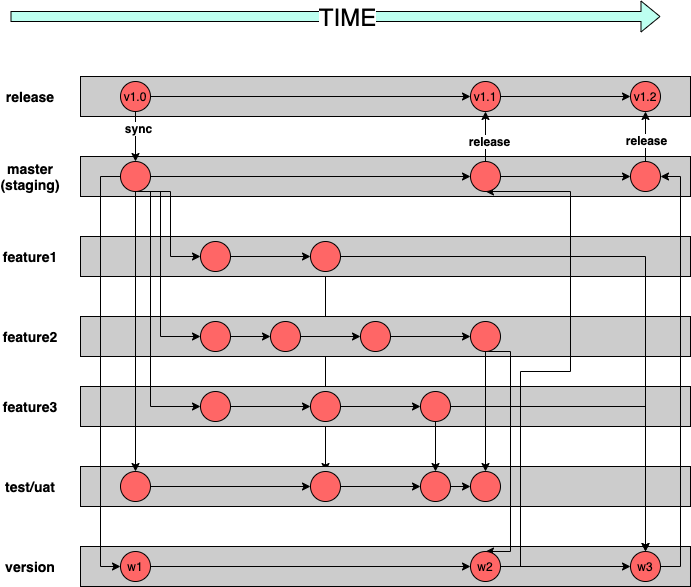

The diagram above was exported from draw.io. Its source (the exported page's mxGraphModel, read from the mxfile embedded in the PNG):
<mxGraphModel dx="1737" dy="1128" grid="1" gridSize="10" guides="1" tooltips="1" connect="1" arrows="1" fold="1" page="1" pageScale="1" pageWidth="850" pageHeight="1100" math="0" shadow="0">
  <root>
    <mxCell id="0" />
    <mxCell id="1" parent="0" />
    <mxCell id="58" style="edgeStyle=orthogonalEdgeStyle;rounded=0;orthogonalLoop=1;jettySize=auto;html=1;exitX=0.5;exitY=1;exitDx=0;exitDy=0;entryX=0.5;entryY=0;entryDx=0;entryDy=0;fillColor=#000000;" edge="1" parent="1" source="22" target="57">
      <mxGeometry relative="1" as="geometry" />
    </mxCell>
    <mxCell id="2" value="" style="rounded=0;whiteSpace=wrap;html=1;fillColor=#CCCCCC;" vertex="1" parent="1">
      <mxGeometry x="100" y="180" width="610" height="40" as="geometry" />
    </mxCell>
    <mxCell id="3" value="" style="rounded=0;whiteSpace=wrap;html=1;fillColor=#CCCCCC;" vertex="1" parent="1">
      <mxGeometry x="100" y="260" width="610" height="40" as="geometry" />
    </mxCell>
    <mxCell id="4" value="" style="rounded=0;whiteSpace=wrap;html=1;fillColor=#CCCCCC;" vertex="1" parent="1">
      <mxGeometry x="100" y="340" width="610" height="40" as="geometry" />
    </mxCell>
    <mxCell id="5" value="" style="rounded=0;whiteSpace=wrap;html=1;fillColor=#CCCCCC;" vertex="1" parent="1">
      <mxGeometry x="100" y="570" width="610" height="40" as="geometry" />
    </mxCell>
    <mxCell id="6" value="&lt;font style=&quot;font-size: 14px&quot;&gt;&lt;b&gt;master&lt;br&gt;(staging)&lt;br&gt;&lt;/b&gt;&lt;/font&gt;" style="text;html=1;strokeColor=none;fillColor=none;align=center;verticalAlign=middle;whiteSpace=wrap;rounded=0;" vertex="1" parent="1">
      <mxGeometry x="30" y="190" width="40" height="20" as="geometry" />
    </mxCell>
    <mxCell id="7" value="&lt;span style=&quot;font-size: 14px&quot;&gt;&lt;b&gt;feature1&lt;/b&gt;&lt;/span&gt;" style="text;html=1;strokeColor=none;fillColor=none;align=center;verticalAlign=middle;whiteSpace=wrap;rounded=0;" vertex="1" parent="1">
      <mxGeometry x="30" y="270" width="40" height="20" as="geometry" />
    </mxCell>
    <mxCell id="8" value="&lt;font style=&quot;font-size: 14px&quot;&gt;&lt;b&gt;feature2&lt;/b&gt;&lt;/font&gt;" style="text;html=1;strokeColor=none;fillColor=none;align=center;verticalAlign=middle;whiteSpace=wrap;rounded=0;" vertex="1" parent="1">
      <mxGeometry x="30" y="350" width="40" height="20" as="geometry" />
    </mxCell>
    <mxCell id="9" value="" style="rounded=0;whiteSpace=wrap;html=1;fillColor=#CCCCCC;" vertex="1" parent="1">
      <mxGeometry x="100" y="100" width="610" height="40" as="geometry" />
    </mxCell>
    <mxCell id="10" value="&lt;font style=&quot;font-size: 14px&quot;&gt;&lt;b&gt;release&lt;/b&gt;&lt;/font&gt;" style="text;html=1;strokeColor=none;fillColor=none;align=center;verticalAlign=middle;whiteSpace=wrap;rounded=0;" vertex="1" parent="1">
      <mxGeometry x="30" y="110" width="40" height="20" as="geometry" />
    </mxCell>
    <mxCell id="18" style="edgeStyle=orthogonalEdgeStyle;rounded=0;orthogonalLoop=1;jettySize=auto;html=1;exitX=0.5;exitY=1;exitDx=0;exitDy=0;entryX=0;entryY=0.5;entryDx=0;entryDy=0;fillColor=#000000;" edge="1" parent="1" source="11" target="13">
      <mxGeometry relative="1" as="geometry">
        <Array as="points">
          <mxPoint x="190" y="215" />
          <mxPoint x="190" y="280" />
        </Array>
      </mxGeometry>
    </mxCell>
    <mxCell id="20" style="edgeStyle=orthogonalEdgeStyle;rounded=0;orthogonalLoop=1;jettySize=auto;html=1;exitX=0.5;exitY=1;exitDx=0;exitDy=0;entryX=0;entryY=0.5;entryDx=0;entryDy=0;fillColor=#000000;" edge="1" parent="1" source="11" target="19">
      <mxGeometry relative="1" as="geometry">
        <Array as="points">
          <mxPoint x="180" y="215" />
          <mxPoint x="180" y="360" />
        </Array>
      </mxGeometry>
    </mxCell>
    <mxCell id="71" style="edgeStyle=orthogonalEdgeStyle;rounded=0;orthogonalLoop=1;jettySize=auto;html=1;exitX=1;exitY=0.5;exitDx=0;exitDy=0;entryX=0;entryY=0.5;entryDx=0;entryDy=0;fillColor=#000000;" edge="1" parent="1" source="11" target="69">
      <mxGeometry relative="1" as="geometry" />
    </mxCell>
    <mxCell id="11" value="" style="ellipse;whiteSpace=wrap;html=1;aspect=fixed;fillColor=#FF6666;" vertex="1" parent="1">
      <mxGeometry x="140" y="185" width="30" height="30" as="geometry" />
    </mxCell>
    <mxCell id="12" value="&lt;font style=&quot;font-size: 14px&quot;&gt;&lt;b&gt;version&lt;/b&gt;&lt;/font&gt;" style="text;html=1;strokeColor=none;fillColor=none;align=center;verticalAlign=middle;whiteSpace=wrap;rounded=0;" vertex="1" parent="1">
      <mxGeometry x="30" y="580" width="40" height="20" as="geometry" />
    </mxCell>
    <mxCell id="23" style="edgeStyle=orthogonalEdgeStyle;rounded=0;orthogonalLoop=1;jettySize=auto;html=1;exitX=1;exitY=0.5;exitDx=0;exitDy=0;fillColor=#000000;" edge="1" parent="1" source="13" target="22">
      <mxGeometry relative="1" as="geometry" />
    </mxCell>
    <mxCell id="13" value="" style="ellipse;whiteSpace=wrap;html=1;aspect=fixed;fillColor=#FF6666;" vertex="1" parent="1">
      <mxGeometry x="220" y="265" width="30" height="30" as="geometry" />
    </mxCell>
    <mxCell id="16" value="" style="shape=flexArrow;endArrow=classic;html=1;fillColor=#BDFFF0;" edge="1" parent="1">
      <mxGeometry width="50" height="50" relative="1" as="geometry">
        <mxPoint x="30" y="40" as="sourcePoint" />
        <mxPoint x="680" y="40" as="targetPoint" />
      </mxGeometry>
    </mxCell>
    <mxCell id="17" value="&lt;font style=&quot;font-size: 24px&quot;&gt;TIME&lt;/font&gt;" style="edgeLabel;html=1;align=center;verticalAlign=middle;resizable=0;points=[];" vertex="1" connectable="0" parent="16">
      <mxGeometry x="-0.545" y="-1" relative="1" as="geometry">
        <mxPoint x="188" y="-1" as="offset" />
      </mxGeometry>
    </mxCell>
    <mxCell id="26" style="edgeStyle=orthogonalEdgeStyle;rounded=0;orthogonalLoop=1;jettySize=auto;html=1;exitX=1;exitY=0.5;exitDx=0;exitDy=0;entryX=0;entryY=0.5;entryDx=0;entryDy=0;fillColor=#000000;" edge="1" parent="1" source="19" target="24">
      <mxGeometry relative="1" as="geometry" />
    </mxCell>
    <mxCell id="19" value="" style="ellipse;whiteSpace=wrap;html=1;aspect=fixed;fillColor=#FF6666;" vertex="1" parent="1">
      <mxGeometry x="220" y="345" width="30" height="30" as="geometry" />
    </mxCell>
    <mxCell id="22" value="" style="ellipse;whiteSpace=wrap;html=1;aspect=fixed;fillColor=#FF6666;" vertex="1" parent="1">
      <mxGeometry x="330" y="265" width="30" height="30" as="geometry" />
    </mxCell>
    <mxCell id="28" style="edgeStyle=orthogonalEdgeStyle;rounded=0;orthogonalLoop=1;jettySize=auto;html=1;exitX=1;exitY=0.5;exitDx=0;exitDy=0;fillColor=#000000;" edge="1" parent="1" source="24" target="25">
      <mxGeometry relative="1" as="geometry" />
    </mxCell>
    <mxCell id="24" value="" style="ellipse;whiteSpace=wrap;html=1;aspect=fixed;fillColor=#FF6666;" vertex="1" parent="1">
      <mxGeometry x="290" y="345" width="30" height="30" as="geometry" />
    </mxCell>
    <mxCell id="46" style="edgeStyle=orthogonalEdgeStyle;rounded=0;orthogonalLoop=1;jettySize=auto;html=1;exitX=1;exitY=0.5;exitDx=0;exitDy=0;entryX=0;entryY=0.5;entryDx=0;entryDy=0;fillColor=#000000;" edge="1" parent="1" source="25" target="45">
      <mxGeometry relative="1" as="geometry" />
    </mxCell>
    <mxCell id="25" value="" style="ellipse;whiteSpace=wrap;html=1;aspect=fixed;fillColor=#FF6666;" vertex="1" parent="1">
      <mxGeometry x="380" y="345" width="30" height="30" as="geometry" />
    </mxCell>
    <mxCell id="29" value="" style="rounded=0;whiteSpace=wrap;html=1;fillColor=#CCCCCC;" vertex="1" parent="1">
      <mxGeometry x="100" y="490" width="610" height="40" as="geometry" />
    </mxCell>
    <mxCell id="30" value="&lt;font style=&quot;font-size: 14px&quot;&gt;&lt;b&gt;test/uat&lt;/b&gt;&lt;/font&gt;" style="text;html=1;strokeColor=none;fillColor=none;align=center;verticalAlign=middle;whiteSpace=wrap;rounded=0;" vertex="1" parent="1">
      <mxGeometry x="30" y="500" width="40" height="20" as="geometry" />
    </mxCell>
    <mxCell id="38" value="" style="rounded=0;whiteSpace=wrap;html=1;fillColor=#CCCCCC;" vertex="1" parent="1">
      <mxGeometry x="100" y="410" width="610" height="40" as="geometry" />
    </mxCell>
    <mxCell id="39" value="&lt;font style=&quot;font-size: 14px&quot;&gt;&lt;b&gt;feature3&lt;/b&gt;&lt;/font&gt;" style="text;html=1;strokeColor=none;fillColor=none;align=center;verticalAlign=middle;whiteSpace=wrap;rounded=0;" vertex="1" parent="1">
      <mxGeometry x="30" y="420" width="40" height="20" as="geometry" />
    </mxCell>
    <mxCell id="40" style="edgeStyle=orthogonalEdgeStyle;rounded=0;orthogonalLoop=1;jettySize=auto;html=1;exitX=1;exitY=0.5;exitDx=0;exitDy=0;entryX=0;entryY=0.5;entryDx=0;entryDy=0;fillColor=#000000;" edge="1" parent="1" source="41" target="43">
      <mxGeometry relative="1" as="geometry" />
    </mxCell>
    <mxCell id="41" value="" style="ellipse;whiteSpace=wrap;html=1;aspect=fixed;fillColor=#FF6666;" vertex="1" parent="1">
      <mxGeometry x="220" y="415" width="30" height="30" as="geometry" />
    </mxCell>
    <mxCell id="42" style="edgeStyle=orthogonalEdgeStyle;rounded=0;orthogonalLoop=1;jettySize=auto;html=1;exitX=1;exitY=0.5;exitDx=0;exitDy=0;fillColor=#000000;" edge="1" parent="1" source="43" target="44">
      <mxGeometry relative="1" as="geometry" />
    </mxCell>
    <mxCell id="43" value="" style="ellipse;whiteSpace=wrap;html=1;aspect=fixed;fillColor=#FF6666;" vertex="1" parent="1">
      <mxGeometry x="330" y="415" width="30" height="30" as="geometry" />
    </mxCell>
    <mxCell id="56" style="edgeStyle=orthogonalEdgeStyle;rounded=0;orthogonalLoop=1;jettySize=auto;html=1;exitX=0.5;exitY=1;exitDx=0;exitDy=0;entryX=0.5;entryY=0;entryDx=0;entryDy=0;" edge="1" parent="1" source="44" target="54">
      <mxGeometry relative="1" as="geometry" />
    </mxCell>
    <mxCell id="85" style="edgeStyle=orthogonalEdgeStyle;rounded=0;orthogonalLoop=1;jettySize=auto;html=1;exitX=1;exitY=0.5;exitDx=0;exitDy=0;entryX=0.5;entryY=0;entryDx=0;entryDy=0;fillColor=#000000;" edge="1" parent="1" source="44" target="82">
      <mxGeometry relative="1" as="geometry" />
    </mxCell>
    <mxCell id="44" value="" style="ellipse;whiteSpace=wrap;html=1;aspect=fixed;fillColor=#FF6666;" vertex="1" parent="1">
      <mxGeometry x="440" y="415" width="30" height="30" as="geometry" />
    </mxCell>
    <mxCell id="53" style="edgeStyle=orthogonalEdgeStyle;rounded=0;orthogonalLoop=1;jettySize=auto;html=1;exitX=0.5;exitY=1;exitDx=0;exitDy=0;entryX=0.5;entryY=0;entryDx=0;entryDy=0;fillColor=#000000;" edge="1" parent="1" source="45" target="52">
      <mxGeometry relative="1" as="geometry" />
    </mxCell>
    <mxCell id="68" style="edgeStyle=orthogonalEdgeStyle;rounded=0;orthogonalLoop=1;jettySize=auto;html=1;exitX=0.5;exitY=1;exitDx=0;exitDy=0;entryX=0.5;entryY=0;entryDx=0;entryDy=0;fillColor=#000000;" edge="1" parent="1" source="45" target="65">
      <mxGeometry relative="1" as="geometry">
        <Array as="points">
          <mxPoint x="530" y="375" />
          <mxPoint x="530" y="575" />
        </Array>
      </mxGeometry>
    </mxCell>
    <mxCell id="45" value="" style="ellipse;whiteSpace=wrap;html=1;aspect=fixed;fillColor=#FF6666;" vertex="1" parent="1">
      <mxGeometry x="490" y="345" width="30" height="30" as="geometry" />
    </mxCell>
    <mxCell id="47" style="edgeStyle=orthogonalEdgeStyle;rounded=0;orthogonalLoop=1;jettySize=auto;html=1;exitX=0.5;exitY=1;exitDx=0;exitDy=0;entryX=0;entryY=0.5;entryDx=0;entryDy=0;fillColor=#000000;" edge="1" parent="1" source="11" target="41">
      <mxGeometry relative="1" as="geometry">
        <Array as="points">
          <mxPoint x="170" y="215" />
          <mxPoint x="170" y="430" />
        </Array>
      </mxGeometry>
    </mxCell>
    <mxCell id="59" style="edgeStyle=orthogonalEdgeStyle;rounded=0;orthogonalLoop=1;jettySize=auto;html=1;exitX=1;exitY=0.5;exitDx=0;exitDy=0;entryX=0;entryY=0.5;entryDx=0;entryDy=0;fillColor=#000000;" edge="1" parent="1" source="49" target="57">
      <mxGeometry relative="1" as="geometry" />
    </mxCell>
    <mxCell id="49" value="" style="ellipse;whiteSpace=wrap;html=1;aspect=fixed;fillColor=#FF6666;" vertex="1" parent="1">
      <mxGeometry x="140" y="495" width="30" height="30" as="geometry" />
    </mxCell>
    <mxCell id="50" style="edgeStyle=orthogonalEdgeStyle;rounded=0;orthogonalLoop=1;jettySize=auto;html=1;exitX=0.5;exitY=1;exitDx=0;exitDy=0;fillColor=#000000;" edge="1" parent="1" source="11" target="49">
      <mxGeometry relative="1" as="geometry" />
    </mxCell>
    <mxCell id="52" value="" style="ellipse;whiteSpace=wrap;html=1;aspect=fixed;fillColor=#FF6666;" vertex="1" parent="1">
      <mxGeometry x="490" y="495" width="30" height="30" as="geometry" />
    </mxCell>
    <mxCell id="61" style="edgeStyle=orthogonalEdgeStyle;rounded=0;orthogonalLoop=1;jettySize=auto;html=1;exitX=1;exitY=0.5;exitDx=0;exitDy=0;entryX=0;entryY=0.5;entryDx=0;entryDy=0;fillColor=#000000;" edge="1" parent="1" source="54" target="52">
      <mxGeometry relative="1" as="geometry" />
    </mxCell>
    <mxCell id="54" value="" style="ellipse;whiteSpace=wrap;html=1;aspect=fixed;fillColor=#FF6666;" vertex="1" parent="1">
      <mxGeometry x="440" y="495" width="30" height="30" as="geometry" />
    </mxCell>
    <mxCell id="60" style="edgeStyle=orthogonalEdgeStyle;rounded=0;orthogonalLoop=1;jettySize=auto;html=1;exitX=1;exitY=0.5;exitDx=0;exitDy=0;entryX=0;entryY=0.5;entryDx=0;entryDy=0;fillColor=#000000;" edge="1" parent="1" source="57" target="54">
      <mxGeometry relative="1" as="geometry" />
    </mxCell>
    <mxCell id="57" value="" style="ellipse;whiteSpace=wrap;html=1;aspect=fixed;fillColor=#FF6666;" vertex="1" parent="1">
      <mxGeometry x="330" y="495" width="30" height="30" as="geometry" />
    </mxCell>
    <mxCell id="66" style="edgeStyle=orthogonalEdgeStyle;rounded=0;orthogonalLoop=1;jettySize=auto;html=1;exitX=1;exitY=0.5;exitDx=0;exitDy=0;fillColor=#000000;" edge="1" parent="1" source="62" target="65">
      <mxGeometry relative="1" as="geometry" />
    </mxCell>
    <mxCell id="62" value="w1" style="ellipse;whiteSpace=wrap;html=1;aspect=fixed;fillColor=#FF6666;" vertex="1" parent="1">
      <mxGeometry x="140" y="575" width="30" height="30" as="geometry" />
    </mxCell>
    <mxCell id="63" style="edgeStyle=orthogonalEdgeStyle;rounded=0;orthogonalLoop=1;jettySize=auto;html=1;exitX=0;exitY=0.5;exitDx=0;exitDy=0;entryX=0;entryY=0.5;entryDx=0;entryDy=0;fillColor=#000000;" edge="1" parent="1" source="11" target="62">
      <mxGeometry relative="1" as="geometry" />
    </mxCell>
    <mxCell id="83" style="edgeStyle=orthogonalEdgeStyle;rounded=0;orthogonalLoop=1;jettySize=auto;html=1;exitX=1;exitY=0.5;exitDx=0;exitDy=0;entryX=0;entryY=0.5;entryDx=0;entryDy=0;fillColor=#000000;" edge="1" parent="1" source="65" target="82">
      <mxGeometry relative="1" as="geometry" />
    </mxCell>
    <mxCell id="93" style="edgeStyle=orthogonalEdgeStyle;rounded=0;orthogonalLoop=1;jettySize=auto;html=1;exitX=1;exitY=0.5;exitDx=0;exitDy=0;entryX=0.5;entryY=1;entryDx=0;entryDy=0;fillColor=#000000;" edge="1" parent="1" source="65" target="69">
      <mxGeometry relative="1" as="geometry">
        <Array as="points">
          <mxPoint x="540" y="590" />
          <mxPoint x="540" y="395" />
          <mxPoint x="590" y="395" />
          <mxPoint x="590" y="215" />
        </Array>
      </mxGeometry>
    </mxCell>
    <mxCell id="65" value="w2" style="ellipse;whiteSpace=wrap;html=1;aspect=fixed;fillColor=#FF6666;" vertex="1" parent="1">
      <mxGeometry x="490" y="575" width="30" height="30" as="geometry" />
    </mxCell>
    <mxCell id="79" style="edgeStyle=orthogonalEdgeStyle;rounded=0;orthogonalLoop=1;jettySize=auto;html=1;exitX=0.5;exitY=0;exitDx=0;exitDy=0;entryX=0.5;entryY=1;entryDx=0;entryDy=0;" edge="1" parent="1" source="69" target="77">
      <mxGeometry relative="1" as="geometry" />
    </mxCell>
    <mxCell id="81" value="&lt;font style=&quot;font-size: 12px&quot;&gt;&lt;b&gt;release&lt;/b&gt;&lt;/font&gt;" style="edgeLabel;html=1;align=center;verticalAlign=middle;resizable=0;points=[];" vertex="1" connectable="0" parent="79">
      <mxGeometry x="-0.16" y="-3" relative="1" as="geometry">
        <mxPoint as="offset" />
      </mxGeometry>
    </mxCell>
    <mxCell id="94" style="edgeStyle=orthogonalEdgeStyle;rounded=0;orthogonalLoop=1;jettySize=auto;html=1;exitX=1;exitY=0.5;exitDx=0;exitDy=0;entryX=0;entryY=0.5;entryDx=0;entryDy=0;fillColor=#000000;" edge="1" parent="1" source="69" target="86">
      <mxGeometry relative="1" as="geometry" />
    </mxCell>
    <mxCell id="69" value="" style="ellipse;whiteSpace=wrap;html=1;aspect=fixed;fillColor=#FF6666;" vertex="1" parent="1">
      <mxGeometry x="490" y="185" width="30" height="30" as="geometry" />
    </mxCell>
    <mxCell id="74" style="edgeStyle=orthogonalEdgeStyle;rounded=0;orthogonalLoop=1;jettySize=auto;html=1;exitX=0.5;exitY=1;exitDx=0;exitDy=0;entryX=0.5;entryY=0;entryDx=0;entryDy=0;" edge="1" parent="1" source="73" target="11">
      <mxGeometry relative="1" as="geometry" />
    </mxCell>
    <mxCell id="80" value="&lt;b&gt;&lt;font style=&quot;font-size: 12px&quot;&gt;sync&lt;/font&gt;&lt;/b&gt;" style="edgeLabel;html=1;align=center;verticalAlign=middle;resizable=0;points=[];" vertex="1" connectable="0" parent="74">
      <mxGeometry x="-0.36" y="2" relative="1" as="geometry">
        <mxPoint as="offset" />
      </mxGeometry>
    </mxCell>
    <mxCell id="78" style="edgeStyle=orthogonalEdgeStyle;rounded=0;orthogonalLoop=1;jettySize=auto;html=1;exitX=1;exitY=0.5;exitDx=0;exitDy=0;entryX=0;entryY=0.5;entryDx=0;entryDy=0;fillColor=#000000;" edge="1" parent="1" source="73" target="77">
      <mxGeometry relative="1" as="geometry" />
    </mxCell>
    <mxCell id="73" value="v1.0" style="ellipse;whiteSpace=wrap;html=1;aspect=fixed;fillColor=#FF6666;" vertex="1" parent="1">
      <mxGeometry x="140" y="105" width="30" height="30" as="geometry" />
    </mxCell>
    <mxCell id="89" style="edgeStyle=orthogonalEdgeStyle;rounded=0;orthogonalLoop=1;jettySize=auto;html=1;exitX=1;exitY=0.5;exitDx=0;exitDy=0;fillColor=#000000;" edge="1" parent="1" source="77" target="88">
      <mxGeometry relative="1" as="geometry" />
    </mxCell>
    <mxCell id="77" value="v1.1" style="ellipse;whiteSpace=wrap;html=1;aspect=fixed;fillColor=#FF6666;" vertex="1" parent="1">
      <mxGeometry x="490" y="105" width="30" height="30" as="geometry" />
    </mxCell>
    <mxCell id="87" style="edgeStyle=orthogonalEdgeStyle;rounded=0;orthogonalLoop=1;jettySize=auto;html=1;exitX=1;exitY=0.5;exitDx=0;exitDy=0;entryX=1;entryY=0.5;entryDx=0;entryDy=0;fillColor=#000000;" edge="1" parent="1" source="82" target="86">
      <mxGeometry relative="1" as="geometry" />
    </mxCell>
    <mxCell id="82" value="w3" style="ellipse;whiteSpace=wrap;html=1;aspect=fixed;fillColor=#FF6666;" vertex="1" parent="1">
      <mxGeometry x="650" y="575" width="30" height="30" as="geometry" />
    </mxCell>
    <mxCell id="84" style="edgeStyle=orthogonalEdgeStyle;rounded=0;orthogonalLoop=1;jettySize=auto;html=1;exitX=1;exitY=0.5;exitDx=0;exitDy=0;fillColor=#000000;" edge="1" parent="1" source="22" target="82">
      <mxGeometry relative="1" as="geometry" />
    </mxCell>
    <mxCell id="90" style="edgeStyle=orthogonalEdgeStyle;rounded=0;orthogonalLoop=1;jettySize=auto;html=1;exitX=0.5;exitY=0;exitDx=0;exitDy=0;entryX=0.5;entryY=1;entryDx=0;entryDy=0;fillColor=#000000;" edge="1" parent="1" source="86" target="88">
      <mxGeometry relative="1" as="geometry" />
    </mxCell>
    <mxCell id="91" value="&lt;b&gt;&lt;font style=&quot;font-size: 12px&quot;&gt;release&lt;/font&gt;&lt;/b&gt;" style="edgeLabel;html=1;align=center;verticalAlign=middle;resizable=0;points=[];" vertex="1" connectable="0" parent="90">
      <mxGeometry x="-0.12" relative="1" as="geometry">
        <mxPoint as="offset" />
      </mxGeometry>
    </mxCell>
    <mxCell id="86" value="" style="ellipse;whiteSpace=wrap;html=1;aspect=fixed;fillColor=#FF6666;" vertex="1" parent="1">
      <mxGeometry x="650" y="185" width="30" height="30" as="geometry" />
    </mxCell>
    <mxCell id="88" value="v1.2" style="ellipse;whiteSpace=wrap;html=1;aspect=fixed;fillColor=#FF6666;" vertex="1" parent="1">
      <mxGeometry x="650" y="105" width="30" height="30" as="geometry" />
    </mxCell>
  </root>
</mxGraphModel>